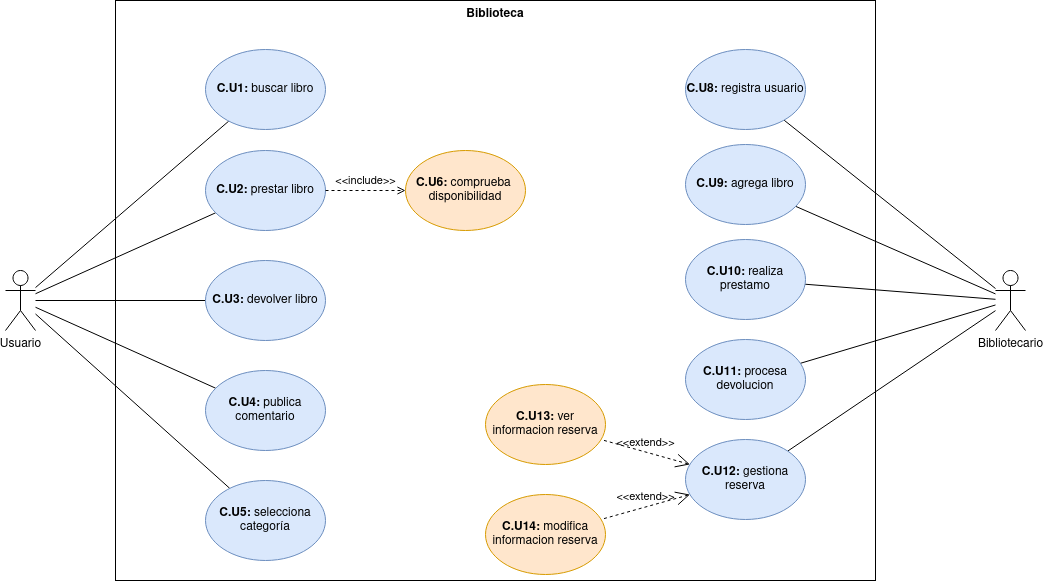

The diagram above was exported from draw.io. Its source (the exported page's mxGraphModel, read from the mxfile embedded in the PNG):
<mxGraphModel dx="2421" dy="757" grid="1" gridSize="10" guides="1" tooltips="1" connect="1" arrows="1" fold="1" page="1" pageScale="1" pageWidth="827" pageHeight="1169" math="0" shadow="0">
  <root>
    <mxCell id="0" />
    <mxCell id="1" parent="0" />
    <mxCell id="2" value="Biblioteca" style="shape=rect;html=1;verticalAlign=top;fontStyle=1;whiteSpace=wrap;align=center;" vertex="1" parent="1">
      <mxGeometry x="-200" y="1040" width="760" height="580" as="geometry" />
    </mxCell>
    <mxCell id="3" style="rounded=0;orthogonalLoop=1;jettySize=auto;html=1;endArrow=none;endFill=0;" edge="1" source="8" target="9" parent="1">
      <mxGeometry relative="1" as="geometry" />
    </mxCell>
    <mxCell id="4" style="edgeStyle=none;shape=connector;rounded=0;orthogonalLoop=1;jettySize=auto;html=1;labelBackgroundColor=default;strokeColor=default;align=center;verticalAlign=middle;fontFamily=Helvetica;fontSize=11;fontColor=default;endArrow=none;endFill=0;" edge="1" source="8" target="10" parent="1">
      <mxGeometry relative="1" as="geometry" />
    </mxCell>
    <mxCell id="5" style="edgeStyle=none;shape=connector;rounded=0;orthogonalLoop=1;jettySize=auto;html=1;labelBackgroundColor=default;strokeColor=default;align=center;verticalAlign=middle;fontFamily=Helvetica;fontSize=11;fontColor=default;endArrow=none;endFill=0;" edge="1" source="8" target="11" parent="1">
      <mxGeometry relative="1" as="geometry" />
    </mxCell>
    <mxCell id="6" style="edgeStyle=none;shape=connector;rounded=0;orthogonalLoop=1;jettySize=auto;html=1;labelBackgroundColor=default;strokeColor=default;align=center;verticalAlign=middle;fontFamily=Helvetica;fontSize=11;fontColor=default;endArrow=none;endFill=0;" edge="1" source="8" target="12" parent="1">
      <mxGeometry relative="1" as="geometry" />
    </mxCell>
    <mxCell id="7" style="edgeStyle=none;shape=connector;rounded=0;orthogonalLoop=1;jettySize=auto;html=1;labelBackgroundColor=default;strokeColor=default;align=center;verticalAlign=middle;fontFamily=Helvetica;fontSize=11;fontColor=default;endArrow=none;endFill=0;" edge="1" source="8" target="13" parent="1">
      <mxGeometry relative="1" as="geometry" />
    </mxCell>
    <mxCell id="8" value="Usuario" style="shape=umlActor;verticalLabelPosition=bottom;verticalAlign=top;html=1;outlineConnect=0;" vertex="1" parent="1">
      <mxGeometry x="-310" y="1310" width="30" height="60" as="geometry" />
    </mxCell>
    <mxCell id="9" value="&lt;b&gt;C.U1: &lt;/b&gt;buscar libro" style="ellipse;whiteSpace=wrap;html=1;fillColor=#dae8fc;strokeColor=#6c8ebf;" vertex="1" parent="1">
      <mxGeometry x="-110" y="1089" width="120" height="80" as="geometry" />
    </mxCell>
    <mxCell id="10" value="&lt;b&gt;C.U2: &lt;/b&gt;prestar libro" style="ellipse;whiteSpace=wrap;html=1;fillColor=#dae8fc;strokeColor=#6c8ebf;" vertex="1" parent="1">
      <mxGeometry x="-110" y="1190" width="120" height="80" as="geometry" />
    </mxCell>
    <mxCell id="11" value="&lt;b&gt;C.U3: &lt;/b&gt;devolver libro" style="ellipse;whiteSpace=wrap;html=1;fillColor=#dae8fc;strokeColor=#6c8ebf;" vertex="1" parent="1">
      <mxGeometry x="-110" y="1300" width="120" height="80" as="geometry" />
    </mxCell>
    <mxCell id="12" value="&lt;b&gt;C.U4: &lt;/b&gt;publica comentario" style="ellipse;whiteSpace=wrap;html=1;fillColor=#dae8fc;strokeColor=#6c8ebf;" vertex="1" parent="1">
      <mxGeometry x="-110" y="1410" width="120" height="80" as="geometry" />
    </mxCell>
    <mxCell id="13" value="&lt;b&gt;C.U5: &lt;/b&gt;selecciona categoría" style="ellipse;whiteSpace=wrap;html=1;fillColor=#dae8fc;strokeColor=#6c8ebf;" vertex="1" parent="1">
      <mxGeometry x="-110" y="1520" width="120" height="80" as="geometry" />
    </mxCell>
    <mxCell id="14" value="&lt;b&gt;C.U6: &lt;/b&gt;comprueba&amp;nbsp; disponibilidad" style="ellipse;whiteSpace=wrap;html=1;fillColor=#ffe6cc;strokeColor=#d79b00;" vertex="1" parent="1">
      <mxGeometry x="90" y="1190" width="120" height="80" as="geometry" />
    </mxCell>
    <mxCell id="15" value="&amp;lt;&amp;lt;include&amp;gt;&amp;gt;" style="edgeStyle=none;html=1;endArrow=open;verticalAlign=bottom;dashed=1;labelBackgroundColor=none;rounded=0;" edge="1" source="10" target="14" parent="1">
      <mxGeometry width="160" relative="1" as="geometry">
        <mxPoint x="50" y="1370" as="sourcePoint" />
        <mxPoint x="210" y="1370" as="targetPoint" />
      </mxGeometry>
    </mxCell>
    <mxCell id="16" style="edgeStyle=none;shape=connector;rounded=0;orthogonalLoop=1;jettySize=auto;html=1;labelBackgroundColor=default;strokeColor=default;align=center;verticalAlign=middle;fontFamily=Helvetica;fontSize=11;fontColor=default;endArrow=none;endFill=0;" edge="1" source="21" target="22" parent="1">
      <mxGeometry relative="1" as="geometry" />
    </mxCell>
    <mxCell id="17" style="edgeStyle=none;shape=connector;rounded=0;orthogonalLoop=1;jettySize=auto;html=1;labelBackgroundColor=default;strokeColor=default;align=center;verticalAlign=middle;fontFamily=Helvetica;fontSize=11;fontColor=default;endArrow=none;endFill=0;" edge="1" source="21" target="26" parent="1">
      <mxGeometry relative="1" as="geometry" />
    </mxCell>
    <mxCell id="18" style="edgeStyle=none;shape=connector;rounded=0;orthogonalLoop=1;jettySize=auto;html=1;labelBackgroundColor=default;strokeColor=default;align=center;verticalAlign=middle;fontFamily=Helvetica;fontSize=11;fontColor=default;endArrow=none;endFill=0;" edge="1" source="21" target="25" parent="1">
      <mxGeometry relative="1" as="geometry" />
    </mxCell>
    <mxCell id="19" style="edgeStyle=none;shape=connector;rounded=0;orthogonalLoop=1;jettySize=auto;html=1;labelBackgroundColor=default;strokeColor=default;align=center;verticalAlign=middle;fontFamily=Helvetica;fontSize=11;fontColor=default;endArrow=none;endFill=0;" edge="1" source="21" target="23" parent="1">
      <mxGeometry relative="1" as="geometry" />
    </mxCell>
    <mxCell id="20" style="edgeStyle=none;shape=connector;rounded=0;orthogonalLoop=1;jettySize=auto;html=1;labelBackgroundColor=default;strokeColor=default;align=center;verticalAlign=middle;fontFamily=Helvetica;fontSize=11;fontColor=default;endArrow=none;endFill=0;" edge="1" source="21" target="24" parent="1">
      <mxGeometry relative="1" as="geometry" />
    </mxCell>
    <mxCell id="21" value="Bibliotecario" style="shape=umlActor;verticalLabelPosition=bottom;verticalAlign=top;html=1;outlineConnect=0;" vertex="1" parent="1">
      <mxGeometry x="680" y="1310" width="30" height="60" as="geometry" />
    </mxCell>
    <mxCell id="22" value="&lt;b&gt;C.U8: &lt;/b&gt;registra usuario" style="ellipse;whiteSpace=wrap;html=1;fillColor=#dae8fc;strokeColor=#6c8ebf;" vertex="1" parent="1">
      <mxGeometry x="370" y="1089" width="120" height="80" as="geometry" />
    </mxCell>
    <mxCell id="23" value="&lt;b&gt;C.U9: &lt;/b&gt;agrega libro" style="ellipse;whiteSpace=wrap;html=1;fillColor=#dae8fc;strokeColor=#6c8ebf;" vertex="1" parent="1">
      <mxGeometry x="370" y="1184" width="120" height="80" as="geometry" />
    </mxCell>
    <mxCell id="24" value="&lt;b&gt;C.U10: &lt;/b&gt;realiza prestamo" style="ellipse;whiteSpace=wrap;html=1;fillColor=#dae8fc;strokeColor=#6c8ebf;" vertex="1" parent="1">
      <mxGeometry x="370" y="1279" width="120" height="80" as="geometry" />
    </mxCell>
    <mxCell id="25" value="&lt;b&gt;C.U11: &lt;/b&gt;procesa devolucion" style="ellipse;whiteSpace=wrap;html=1;fillColor=#dae8fc;strokeColor=#6c8ebf;" vertex="1" parent="1">
      <mxGeometry x="370" y="1379" width="120" height="80" as="geometry" />
    </mxCell>
    <mxCell id="26" value="&lt;b&gt;C.U12: &lt;/b&gt;gestiona reserva" style="ellipse;whiteSpace=wrap;html=1;fillColor=#dae8fc;strokeColor=#6c8ebf;" vertex="1" parent="1">
      <mxGeometry x="370" y="1479" width="120" height="80" as="geometry" />
    </mxCell>
    <mxCell id="27" value="&lt;b&gt;C.U13: &lt;/b&gt;ver informacion reserva" style="ellipse;whiteSpace=wrap;html=1;fillColor=#ffe6cc;strokeColor=#d79b00;" vertex="1" parent="1">
      <mxGeometry x="170" y="1424" width="120" height="80" as="geometry" />
    </mxCell>
    <mxCell id="28" value="&lt;b&gt;C.U14: &lt;/b&gt;modifica informacion reserva" style="ellipse;whiteSpace=wrap;html=1;fillColor=#ffe6cc;strokeColor=#d79b00;" vertex="1" parent="1">
      <mxGeometry x="170" y="1534" width="120" height="80" as="geometry" />
    </mxCell>
    <mxCell id="29" value="&amp;lt;&amp;lt;extend&amp;gt;&amp;gt;" style="edgeStyle=none;html=1;startArrow=open;endArrow=none;startSize=12;verticalAlign=bottom;dashed=1;labelBackgroundColor=none;rounded=0;strokeColor=default;align=center;fontFamily=Helvetica;fontSize=11;fontColor=default;shape=connector;" edge="1" source="26" target="27" parent="1">
      <mxGeometry width="160" relative="1" as="geometry">
        <mxPoint x="240" y="1370" as="sourcePoint" />
        <mxPoint x="400" y="1370" as="targetPoint" />
      </mxGeometry>
    </mxCell>
    <mxCell id="30" value="&amp;lt;&amp;lt;extend&amp;gt;&amp;gt;" style="edgeStyle=none;html=1;startArrow=open;endArrow=none;startSize=12;verticalAlign=bottom;dashed=1;labelBackgroundColor=none;rounded=0;strokeColor=default;align=center;fontFamily=Helvetica;fontSize=11;fontColor=default;shape=connector;" edge="1" source="26" target="28" parent="1">
      <mxGeometry width="160" relative="1" as="geometry">
        <mxPoint x="546" y="1537" as="sourcePoint" />
        <mxPoint x="473" y="1503" as="targetPoint" />
      </mxGeometry>
    </mxCell>
  </root>
</mxGraphModel>